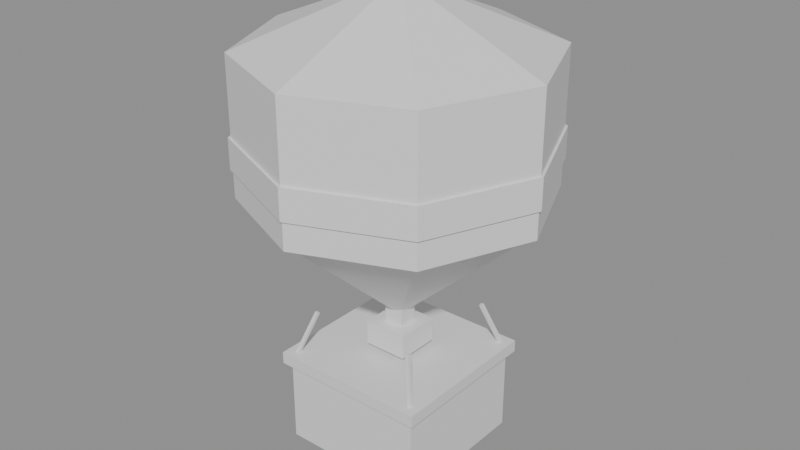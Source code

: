 # Source: balloon.blend  (saved by Blender 5.2.44; exported with 4.5.12 LTS)
import bpy
from mathutils import Matrix  # noqa: F401  (used for matrix-valued properties, if any)

bpy.ops.wm.read_factory_settings(use_empty=True)
scene = bpy.context.scene
scene.name = 'Scene'

# ---- materials (node trees are filled in below, after node groups)
mat_wicker = bpy.data.materials.new('wicker')
mat_wicker.diffuse_color = (0.62, 0.45, 0.22, 1.0)
mat_leather = bpy.data.materials.new('leather')
mat_leather.diffuse_color = (0.45, 0.28, 0.15, 1.0)
mat_metal = bpy.data.materials.new('metal')
mat_metal.diffuse_color = (0.55, 0.55, 0.6, 1.0)
mat_headlight = bpy.data.materials.new('headlight')
mat_headlight.diffuse_color = (1.0, 0.95, 0.7, 1.0)
mat_trim = bpy.data.materials.new('trim')
mat_trim.diffuse_color = (0.18, 0.18, 0.2, 1.0)
mat_paint = bpy.data.materials.new('paint')
mat_paint.diffuse_color = (0.75, 0.15, 0.12, 1.0)
mat_wing_stripe = bpy.data.materials.new('wing_stripe')
mat_wing_stripe.diffuse_color = (0.95, 0.9, 0.8, 1.0)

# ---- material node trees
mat_wicker.use_nodes = True; mat_wicker.node_tree.nodes.clear()
_N = mat_wicker.node_tree.nodes; _L = mat_wicker.node_tree.links
n0 = _N.new('ShaderNodeBsdfPrincipled'); n0.name = 'Principled BSDF'; n0.location = (-200, 100)
n0.inputs[10].default_value = 0.005
n1 = _N.new('ShaderNodeOutputMaterial'); n1.name = 'Material Output'; n1.location = (200, 100)
_L.new(n0.outputs[0], n1.inputs[0])
n1.is_active_output = True
mat_leather.use_nodes = True; mat_leather.node_tree.nodes.clear()
_N = mat_leather.node_tree.nodes; _L = mat_leather.node_tree.links
n0 = _N.new('ShaderNodeBsdfPrincipled'); n0.name = 'Principled BSDF'; n0.location = (-200, 100)
n0.inputs[10].default_value = 0.005
n1 = _N.new('ShaderNodeOutputMaterial'); n1.name = 'Material Output'; n1.location = (200, 100)
_L.new(n0.outputs[0], n1.inputs[0])
n1.is_active_output = True
mat_metal.use_nodes = True; mat_metal.node_tree.nodes.clear()
_N = mat_metal.node_tree.nodes; _L = mat_metal.node_tree.links
n0 = _N.new('ShaderNodeBsdfPrincipled'); n0.name = 'Principled BSDF'; n0.location = (-200, 100)
n0.inputs[10].default_value = 0.005
n1 = _N.new('ShaderNodeOutputMaterial'); n1.name = 'Material Output'; n1.location = (200, 100)
_L.new(n0.outputs[0], n1.inputs[0])
n1.is_active_output = True
mat_headlight.use_nodes = True; mat_headlight.node_tree.nodes.clear()
_N = mat_headlight.node_tree.nodes; _L = mat_headlight.node_tree.links
n0 = _N.new('ShaderNodeBsdfPrincipled'); n0.name = 'Principled BSDF'; n0.location = (-200, 100)
n0.inputs[10].default_value = 0.005
n1 = _N.new('ShaderNodeOutputMaterial'); n1.name = 'Material Output'; n1.location = (200, 100)
_L.new(n0.outputs[0], n1.inputs[0])
n1.is_active_output = True
mat_trim.use_nodes = True; mat_trim.node_tree.nodes.clear()
_N = mat_trim.node_tree.nodes; _L = mat_trim.node_tree.links
n0 = _N.new('ShaderNodeBsdfPrincipled'); n0.name = 'Principled BSDF'; n0.location = (-200, 100)
n0.inputs[10].default_value = 0.005
n1 = _N.new('ShaderNodeOutputMaterial'); n1.name = 'Material Output'; n1.location = (200, 100)
_L.new(n0.outputs[0], n1.inputs[0])
n1.is_active_output = True
mat_paint.use_nodes = True; mat_paint.node_tree.nodes.clear()
_N = mat_paint.node_tree.nodes; _L = mat_paint.node_tree.links
n0 = _N.new('ShaderNodeBsdfPrincipled'); n0.name = 'Principled BSDF'; n0.location = (-200, 100)
n0.inputs[10].default_value = 0.005
n1 = _N.new('ShaderNodeOutputMaterial'); n1.name = 'Material Output'; n1.location = (200, 100)
_L.new(n0.outputs[0], n1.inputs[0])
n1.is_active_output = True
mat_wing_stripe.use_nodes = True; mat_wing_stripe.node_tree.nodes.clear()
_N = mat_wing_stripe.node_tree.nodes; _L = mat_wing_stripe.node_tree.links
n0 = _N.new('ShaderNodeBsdfPrincipled'); n0.name = 'Principled BSDF'; n0.location = (-200, 100)
n0.inputs[10].default_value = 0.005
n1 = _N.new('ShaderNodeOutputMaterial'); n1.name = 'Material Output'; n1.location = (200, 100)
_L.new(n0.outputs[0], n1.inputs[0])
n1.is_active_output = True

# ---- meshes
me_body = bpy.data.meshes.new('Body')
me_body.from_pydata([(-0.6, -0.6, -1.7), (0.6, -0.6, -1.7), (0.6, 0.6, -1.7), (-0.6, 0.6, -1.7), (-0.6, -0.6, -0.95), (0.6, -0.6, -0.95), (0.6, 0.6, -0.95), (-0.6, 0.6, -0.95), (-0.65, -0.65, -1.0), (0.65, -0.65, -1.0), (0.65, 0.65, -1.0), (-0.65, 0.65, -1.0), (-0.65, -0.65, -0.9), (0.65, -0.65, -0.9), (0.65, 0.65, -0.9), (-0.65, 0.65, -0.9), (-0.18, -0.18, -0.85), (0.18, -0.18, -0.85), (0.18, 0.18, -0.85), (-0.18, 0.18, -0.85), (-0.18, -0.18, -0.65), (0.18, -0.18, -0.65), (0.18, 0.18, -0.65), (-0.18, 0.18, -0.65), (-0.08, -0.08, -0.65), (0.08, -0.08, -0.65), (0.08, 0.08, -0.65), (-0.08, 0.08, -0.65), (-0.08, -0.08, -0.5), (0.08, -0.08, -0.5), (0.08, 0.08, -0.5), (-0.08, 0.08, -0.5), (-0.5928, -0.5928, -0.9416), (-0.4628, -0.4628, -0.5416), (-0.5941, -0.5659, -0.95), (-0.4641, -0.4359, -0.55), (-0.5672, -0.5672, -0.9584), (-0.4372, -0.4372, -0.5584), (-0.5659, -0.5941, -0.95), (-0.4359, -0.4641, -0.55), (-0.5928, 0.5928, -0.9416), (-0.4628, 0.4628, -0.5416), (-0.5659, 0.5941, -0.95), (-0.4359, 0.4641, -0.55), (-0.5672, 0.5672, -0.9584), (-0.4372, 0.4372, -0.5584), (-0.5941, 0.5659, -0.95), (-0.4641, 0.4359, -0.55), (0.5928, -0.5928, -0.9416), (0.4628, -0.4628, -0.5416), (0.5659, -0.5941, -0.95), (0.4359, -0.4641, -0.55), (0.5672, -0.5672, -0.9584), (0.4372, -0.4372, -0.5584), (0.5941, -0.5659, -0.95), (0.4641, -0.4359, -0.55), (0.5928, 0.5928, -0.9416), (0.4628, 0.4628, -0.5416), (0.5941, 0.5659, -0.95), (0.4641, 0.4359, -0.55), (0.5672, 0.5672, -0.9584), (0.4372, 0.4372, -0.5584), (0.5659, 0.5941, -0.95), (0.4359, 0.4641, -0.55), (0.0, -1.2, 0.5), (0.8485, -0.8485, 0.5), (1.2, -4.808e-08, 0.5), (0.8485, 0.8485, 0.5), (0.0, 1.2, 0.5), (-0.8485, 0.8485, 0.5), (-1.2, -4.808e-08, 0.5), (-0.8485, -0.8485, 0.5), (0.0, 4.808e-08, -0.6), (0.0, 1.2, 0.45), (0.0, 1.2, 1.55), (0.8485, 0.8485, 0.45), (0.8485, 0.8485, 1.55), (1.2, 0.0, 0.45), (1.2, 0.0, 1.55), (0.8485, -0.8485, 0.45), (0.8485, -0.8485, 1.55), (0.0, -1.2, 0.45), (0.0, -1.2, 1.55), (-0.8485, -0.8485, 0.45), (-0.8485, -0.8485, 1.55), (-1.2, 0.0, 0.45), (-1.2, 0.0, 1.55), (-0.8485, 0.8485, 0.45), (-0.8485, 0.8485, 1.55), (0.0, 1.22, 0.675), (0.0, 1.22, 0.925), (0.8627, 0.8627, 0.675), (0.8627, 0.8627, 0.925), (1.22, 0.0, 0.675), (1.22, 0.0, 0.925), (0.8627, -0.8627, 0.675), (0.8627, -0.8627, 0.925), (0.0, -1.22, 0.675), (0.0, -1.22, 0.925), (-0.8627, -0.8627, 0.675), (-0.8627, -0.8627, 0.925), (-1.22, 0.0, 0.675), (-1.22, 0.0, 0.925), (-0.8627, 0.8627, 0.675), (-0.8627, 0.8627, 0.925), (0.0, 1.2, 1.55), (0.8485, 0.8485, 1.55), (1.2, 0.0, 1.55), (0.8485, -0.8485, 1.55), (0.0, -1.2, 1.55), (-0.8485, -0.8485, 1.55), (-1.2, 0.0, 1.55), (-0.8485, 0.8485, 1.55), (0.0, 0.0, 2.05)], [], [(0, 3, 2, 1), (4, 5, 6, 7), (0, 1, 5, 4), (1, 2, 6, 5), (2, 3, 7, 6), (3, 0, 4, 7), (8, 11, 10, 9), (12, 13, 14, 15), (8, 9, 13, 12), (9, 10, 14, 13), (10, 11, 15, 14), (11, 8, 12, 15), (16, 19, 18, 17), (20, 21, 22, 23), (16, 17, 21, 20), (17, 18, 22, 21), (18, 19, 23, 22), (19, 16, 20, 23), (24, 27, 26, 25), (28, 29, 30, 31), (24, 25, 29, 28), (25, 26, 30, 29), (26, 27, 31, 30), (27, 24, 28, 31), (32, 33, 35, 34), (34, 35, 37, 36), (35, 33, 39, 37), (36, 37, 39, 38), (38, 39, 33, 32), (32, 34, 36, 38), (40, 41, 43, 42), (42, 43, 45, 44), (43, 41, 47, 45), (44, 45, 47, 46), (46, 47, 41, 40), (40, 42, 44, 46), (48, 49, 51, 50), (50, 51, 53, 52), (51, 49, 55, 53), (52, 53, 55, 54), (54, 55, 49, 48), (48, 50, 52, 54), (56, 57, 59, 58), (58, 59, 61, 60), (59, 57, 63, 61), (60, 61, 63, 62), (62, 63, 57, 56), (56, 58, 60, 62), (64, 72, 65), (65, 72, 66), (66, 72, 67), (67, 72, 68), (68, 72, 69), (69, 72, 70), (64, 65, 66, 67, 68, 69, 70, 71), (70, 72, 71), (71, 72, 64), (73, 74, 76, 75), (75, 76, 78, 77), (77, 78, 80, 79), (79, 80, 82, 81), (81, 82, 84, 83), (83, 84, 86, 85), (76, 74, 88, 86, 84, 82, 80, 78), (85, 86, 88, 87), (87, 88, 74, 73), (73, 75, 77, 79, 81, 83, 85, 87), (89, 90, 92, 91), (91, 92, 94, 93), (93, 94, 96, 95), (95, 96, 98, 97), (97, 98, 100, 99), (99, 100, 102, 101), (92, 90, 104, 102, 100, 98, 96, 94), (101, 102, 104, 103), (103, 104, 90, 89), (89, 91, 93, 95, 97, 99, 101, 103), (105, 113, 106), (106, 113, 107), (107, 113, 108), (108, 113, 109), (109, 113, 110), (110, 113, 111), (105, 106, 107, 108, 109, 110, 111, 112), (111, 113, 112), (112, 113, 105)])
me_body.polygons.foreach_set('material_index', [0, 0, 0, 0, 0, 0, 1, 1, 1, 1, 1, 1, 2, 2, 2, 2, 2, 2, 3, 3, 3, 3, 3, 3, 4, 4, 4, 4, 4, 4, 4, 4, 4, 4, 4, 4, 4, 4, 4, 4, 4, 4, 4, 4, 4, 4, 4, 4, 5, 5, 5, 5, 5, 5, 5, 5, 5, 5, 5, 5, 5, 5, 5, 5, 5, 5, 5, 6, 6, 6, 6, 6, 6, 6, 6, 6, 6, 5, 5, 5, 5, 5, 5, 5, 5, 5])
_uv = me_body.uv_layers.new(name='UVMap')
_uv.uv.foreach_set('vector', [0.0, 0.0, 0.0, 0.0, 0.0, 0.0, 0.0, 0.0, 0.0, 0.0, 0.0, 0.0, 0.0, 0.0, 0.0, 0.0, 0.0, 0.0, 0.0, 0.0, 0.0, 0.0, 0.0, 0.0, 0.0, 0.0, 0.0, 0.0, 0.0, 0.0, 0.0, 0.0, 0.0, 0.0, 0.0, 0.0, 0.0, 0.0, 0.0, 0.0, 0.0, 0.0, 0.0, 0.0, 0.0, 0.0, 0.0, 0.0, 0.0, 0.0, 0.0, 0.0, 0.0, 0.0, 0.0, 0.0, 0.0, 0.0, 0.0, 0.0, 0.0, 0.0, 0.0, 0.0, 0.0, 0.0, 0.0, 0.0, 0.0, 0.0, 0.0, 0.0, 0.0, 0.0, 0.0, 0.0, 0.0, 0.0, 0.0, 0.0, 0.0, 0.0, 0.0, 0.0, 0.0, 0.0, 0.0, 0.0, 0.0, 0.0, 0.0, 0.0, 0.0, 0.0, 0.0, 0.0, 0.0, 0.0, 0.0, 0.0, 0.0, 0.0, 0.0, 0.0, 0.0, 0.0, 0.0, 0.0, 0.0, 0.0, 0.0, 0.0, 0.0, 0.0, 0.0, 0.0, 0.0, 0.0, 0.0, 0.0, 0.0, 0.0, 0.0, 0.0, 0.0, 0.0, 0.0, 0.0, 0.0, 0.0, 0.0, 0.0, 0.0, 0.0, 0.0, 0.0, 0.0, 0.0, 0.0, 0.0, 0.0, 0.0, 0.0, 0.0, 0.0, 0.0, 0.0, 0.0, 0.0, 0.0, 0.0, 0.0, 0.0, 0.0, 0.0, 0.0, 0.0, 0.0, 0.0, 0.0, 0.0, 0.0, 0.0, 0.0, 0.0, 0.0, 0.0, 0.0, 0.0, 0.0, 0.0, 0.0, 0.0, 0.0, 0.0, 0.0, 0.0, 0.0, 0.0, 0.0, 0.0, 0.0, 0.0, 0.0, 0.0, 0.0, 0.0, 0.0, 0.0, 0.0, 0.0, 0.0, 1.0, 0.5, 1.0, 1.0, 0.75, 1.0, 0.75, 0.5, 0.75, 0.5, 0.75, 1.0, 0.5, 1.0, 0.5, 0.5, 0.49, 0.25, 0.25, 0.49, 0.01, 0.25, 0.25, 0.01, 0.5, 0.5, 0.5, 1.0, 0.25, 1.0, 0.25, 0.5, 0.25, 0.5, 0.25, 1.0, 0.0, 1.0, 0.0, 0.5, 0.75, 0.49, 0.99, 0.25, 0.75, 0.01, 0.51, 0.25, 1.0, 0.5, 1.0, 1.0, 0.75, 1.0, 0.75, 0.5, 0.75, 0.5, 0.75, 1.0, 0.5, 1.0, 0.5, 0.5, 0.49, 0.25, 0.25, 0.49, 0.01, 0.25, 0.25, 0.01, 0.5, 0.5, 0.5, 1.0, 0.25, 1.0, 0.25, 0.5, 0.25, 0.5, 0.25, 1.0, 0.0, 1.0, 0.0, 0.5, 0.75, 0.49, 0.99, 0.25, 0.75, 0.01, 0.51, 0.25, 1.0, 0.5, 1.0, 1.0, 0.75, 1.0, 0.75, 0.5, 0.75, 0.5, 0.75, 1.0, 0.5, 1.0, 0.5, 0.5, 0.49, 0.25, 0.25, 0.49, 0.01, 0.25, 0.25, 0.01, 0.5, 0.5, 0.5, 1.0, 0.25, 1.0, 0.25, 0.5, 0.25, 0.5, 0.25, 1.0, 0.0, 1.0, 0.0, 0.5, 0.75, 0.49, 0.99, 0.25, 0.75, 0.01, 0.51, 0.25, 1.0, 0.5, 1.0, 1.0, 0.75, 1.0, 0.75, 0.5, 0.75, 0.5, 0.75, 1.0, 0.5, 1.0, 0.5, 0.5, 0.49, 0.25, 0.25, 0.49, 0.01, 0.25, 0.25, 0.01, 0.5, 0.5, 0.5, 1.0, 0.25, 1.0, 0.25, 0.5, 0.25, 0.5, 0.25, 1.0, 0.0, 1.0, 0.0, 0.5, 0.75, 0.49, 0.99, 0.25, 0.75, 0.01, 0.51, 0.25, 0.25, 0.49, 0.25, 0.25, 0.4197, 0.4197, 0.4197, 0.4197, 0.25, 0.25, 0.49, 0.25, 0.49, 0.25, 0.25, 0.25, 0.4197, 0.08029, 0.4197, 0.08029, 0.25, 0.25, 0.25, 0.01, 0.25, 0.01, 0.25, 0.25, 0.08029, 0.08029, 0.08029, 0.08029, 0.25, 0.25, 0.01, 0.25, 0.75, 0.49, 0.9197, 0.4197, 0.99, 0.25, 0.9197, 0.08029, 0.75, 0.01, 0.5803, 0.08029, 0.51, 0.25, 0.5803, 0.4197, 0.01, 0.25, 0.25, 0.25, 0.08029, 0.4197, 0.08029, 0.4197, 0.25, 0.25, 0.25, 0.49, 1.0, 0.5, 1.0, 1.0, 0.875, 1.0, 0.875, 0.5, 0.875, 0.5, 0.875, 1.0, 0.75, 1.0, 0.75, 0.5, 0.75, 0.5, 0.75, 1.0, 0.625, 1.0, 0.625, 0.5, 0.625, 0.5, 0.625, 1.0, 0.5, 1.0, 0.5, 0.5, 0.5, 0.5, 0.5, 1.0, 0.375, 1.0, 0.375, 0.5, 0.375, 0.5, 0.375, 1.0, 0.25, 1.0, 0.25, 0.5, 0.4197, 0.4197, 0.25, 0.49, 0.08029, 0.4197, 0.01, 0.25, 0.08029, 0.08029, 0.25, 0.01, 0.4197, 0.08029, 0.49, 0.25, 0.25, 0.5, 0.25, 1.0, 0.125, 1.0, 0.125, 0.5, 0.125, 0.5, 0.125, 1.0, 0.0, 1.0, 0.0, 0.5, 0.75, 0.49, 0.9197, 0.4197, 0.99, 0.25, 0.9197, 0.08029, 0.75, 0.01, 0.5803, 0.08029, 0.51, 0.25, 0.5803, 0.4197, 1.0, 0.5, 1.0, 1.0, 0.875, 1.0, 0.875, 0.5, 0.875, 0.5, 0.875, 1.0, 0.75, 1.0, 0.75, 0.5, 0.75, 0.5, 0.75, 1.0, 0.625, 1.0, 0.625, 0.5, 0.625, 0.5, 0.625, 1.0, 0.5, 1.0, 0.5, 0.5, 0.5, 0.5, 0.5, 1.0, 0.375, 1.0, 0.375, 0.5, 0.375, 0.5, 0.375, 1.0, 0.25, 1.0, 0.25, 0.5, 0.4197, 0.4197, 0.25, 0.49, 0.08029, 0.4197, 0.01, 0.25, 0.08029, 0.08029, 0.25, 0.01, 0.4197, 0.08029, 0.49, 0.25, 0.25, 0.5, 0.25, 1.0, 0.125, 1.0, 0.125, 0.5, 0.125, 0.5, 0.125, 1.0, 0.0, 1.0, 0.0, 0.5, 0.75, 0.49, 0.9197, 0.4197, 0.99, 0.25, 0.9197, 0.08029, 0.75, 0.01, 0.5803, 0.08029, 0.51, 0.25, 0.5803, 0.4197, 0.25, 0.49, 0.25, 0.25, 0.4197, 0.4197, 0.4197, 0.4197, 0.25, 0.25, 0.49, 0.25, 0.49, 0.25, 0.25, 0.25, 0.4197, 0.08029, 0.4197, 0.08029, 0.25, 0.25, 0.25, 0.01, 0.25, 0.01, 0.25, 0.25, 0.08029, 0.08029, 0.08029, 0.08029, 0.25, 0.25, 0.01, 0.25, 0.75, 0.49, 0.9197, 0.4197, 0.99, 0.25, 0.9197, 0.08029, 0.75, 0.01, 0.5803, 0.08029, 0.51, 0.25, 0.5803, 0.4197, 0.01, 0.25, 0.25, 0.25, 0.08029, 0.4197, 0.08029, 0.4197, 0.25, 0.25, 0.25, 0.49])
me_body.materials.append(mat_wicker)
me_body.materials.append(mat_leather)
me_body.materials.append(mat_metal)
me_body.materials.append(mat_headlight)
me_body.materials.append(mat_trim)
me_body.materials.append(mat_paint)
me_body.materials.append(mat_wing_stripe)
me_body.update()

# ---- objects
ob_body = bpy.data.objects.new('Body', me_body)

# ---- transforms, parenting, visibility, modifiers, constraints
ob_body.location = (0.0, 0.0, 0.0)

# ---- collection membership
scene.collection.objects.link(ob_body)

# ---- scene / render settings (as saved in the file)
scene.frame_start = 1; scene.frame_end = 250; scene.frame_set(1)
scene.render.engine = 'BLENDER_EEVEE_NEXT'
scene.render.bake_bias = 0.0
scene.render.bake_samples = 0
scene.render.compositor_device = 'GPU'
scene.eevee.use_volume_custom_range = False
scene.eevee.fast_gi_thickness_near = 0.1
scene.eevee.fast_gi_thickness_far = 0.0
scene.eevee.ray_tracing_options.screen_trace_thickness = 0.1
bpy.context.view_layer.update()

# ---- added for rendering (the .blend has no active camera and no usable light): camera, sun + grey world if the file has none
cam_auto = bpy.data.cameras.new('AutoCamera')
cam_auto.lens = 50.0
cam_auto.sensor_width = 36.0
cam_auto.clip_end = 1000.0
ob_auto_camera = bpy.data.objects.new('AutoCamera', cam_auto)
scene.collection.objects.link(ob_auto_camera)
ob_auto_camera.location = (4.71499, -5.65799, 3.94699)
ob_auto_camera.rotation_euler = (1.09748, -7.21219e-08, 0.694738)
scene.camera = ob_auto_camera
light_auto_sun = bpy.data.lights.new('AutoSun', 'SUN')
light_auto_sun.energy = 3.0
light_auto_sun.angle = 0.0523599
ob_auto_sun = bpy.data.objects.new('AutoSun', light_auto_sun)
scene.collection.objects.link(ob_auto_sun)
ob_auto_sun.rotation_euler = (0.872665, 0.174533, 0.523599)
if scene.world is None:
    world_auto = bpy.data.worlds.new('AutoWorld')
    world_auto.color = (0.3, 0.3, 0.3)
    scene.world = world_auto
bpy.context.view_layer.update()
